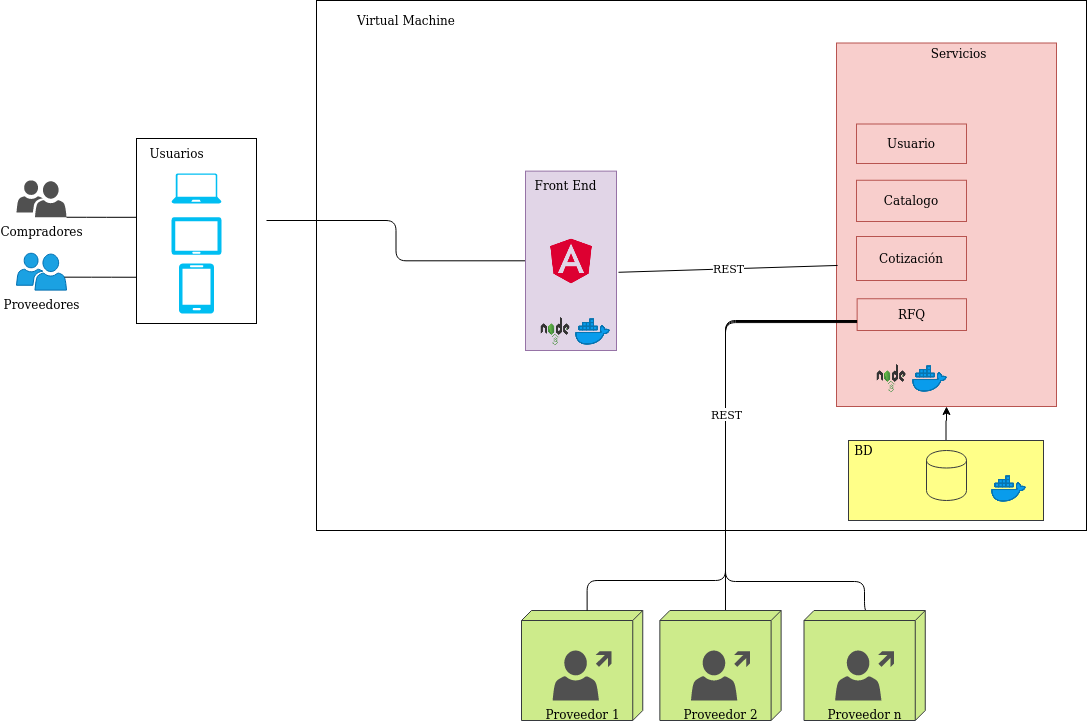

The diagram above was exported from draw.io. Its source (the exported page's mxGraphModel, read from the mxfile embedded in the PNG):
<mxGraphModel dx="1628" dy="464" grid="1" gridSize="10" guides="1" tooltips="1" connect="1" arrows="1" fold="1" page="1" pageScale="1" pageWidth="827" pageHeight="1169" math="0" shadow="0">
  <root>
    <mxCell id="VK2JG_ew4HbeT3eg44Jl-0" />
    <mxCell id="VK2JG_ew4HbeT3eg44Jl-1" parent="VK2JG_ew4HbeT3eg44Jl-0" />
    <mxCell id="VK2JG_ew4HbeT3eg44Jl-4" value="" style="verticalAlign=top;align=left;spacingTop=8;spacingLeft=2;spacingRight=12;shape=cube;size=10;direction=south;fontStyle=4;html=1;fillColor=#cdeb8b;strokeColor=#36393d;" parent="VK2JG_ew4HbeT3eg44Jl-1" vertex="1">
      <mxGeometry x="275" y="630" width="121.25" height="110" as="geometry" />
    </mxCell>
    <mxCell id="VK2JG_ew4HbeT3eg44Jl-5" value="" style="rounded=0;whiteSpace=wrap;html=1;" parent="VK2JG_ew4HbeT3eg44Jl-1" vertex="1">
      <mxGeometry x="70" y="20" width="770" height="530" as="geometry" />
    </mxCell>
    <mxCell id="VK2JG_ew4HbeT3eg44Jl-77" value="" style="edgeStyle=orthogonalEdgeStyle;rounded=0;orthogonalLoop=1;jettySize=auto;html=1;" parent="VK2JG_ew4HbeT3eg44Jl-1" source="VK2JG_ew4HbeT3eg44Jl-6" target="VK2JG_ew4HbeT3eg44Jl-12" edge="1">
      <mxGeometry relative="1" as="geometry" />
    </mxCell>
    <mxCell id="VK2JG_ew4HbeT3eg44Jl-6" value="" style="rounded=0;whiteSpace=wrap;html=1;fillColor=#ffff88;strokeColor=#36393d;" parent="VK2JG_ew4HbeT3eg44Jl-1" vertex="1">
      <mxGeometry x="602" y="460" width="195" height="80" as="geometry" />
    </mxCell>
    <mxCell id="VK2JG_ew4HbeT3eg44Jl-7" value="" style="rounded=0;whiteSpace=wrap;html=1;" parent="VK2JG_ew4HbeT3eg44Jl-1" vertex="1">
      <mxGeometry x="-110" y="158" width="120" height="185" as="geometry" />
    </mxCell>
    <mxCell id="VK2JG_ew4HbeT3eg44Jl-8" value="" style="verticalLabelPosition=bottom;html=1;verticalAlign=top;align=center;strokeColor=none;fillColor=#00BEF2;shape=mxgraph.azure.mobile;pointerEvents=1;" parent="VK2JG_ew4HbeT3eg44Jl-1" vertex="1">
      <mxGeometry x="-67.5" y="283" width="35" height="50" as="geometry" />
    </mxCell>
    <mxCell id="VK2JG_ew4HbeT3eg44Jl-9" value="" style="verticalLabelPosition=bottom;html=1;verticalAlign=top;align=center;strokeColor=none;fillColor=#00BEF2;shape=mxgraph.azure.laptop;pointerEvents=1;" parent="VK2JG_ew4HbeT3eg44Jl-1" vertex="1">
      <mxGeometry x="-75" y="193" width="50" height="30" as="geometry" />
    </mxCell>
    <mxCell id="VK2JG_ew4HbeT3eg44Jl-10" value="" style="verticalLabelPosition=bottom;html=1;verticalAlign=top;align=center;strokeColor=none;fillColor=#00BEF2;shape=mxgraph.azure.tablet;pointerEvents=1;" parent="VK2JG_ew4HbeT3eg44Jl-1" vertex="1">
      <mxGeometry x="-75" y="236.75" width="50" height="37.5" as="geometry" />
    </mxCell>
    <mxCell id="VK2JG_ew4HbeT3eg44Jl-11" value="Usuarios" style="text;html=1;align=center;verticalAlign=middle;resizable=0;points=[];autosize=1;" parent="VK2JG_ew4HbeT3eg44Jl-1" vertex="1">
      <mxGeometry x="-100" y="163" width="60" height="20" as="geometry" />
    </mxCell>
    <mxCell id="VK2JG_ew4HbeT3eg44Jl-12" value="" style="rounded=0;whiteSpace=wrap;html=1;fillColor=#f8cecc;strokeColor=#b85450;" parent="VK2JG_ew4HbeT3eg44Jl-1" vertex="1">
      <mxGeometry x="590" y="62.5" width="220" height="363.5" as="geometry" />
    </mxCell>
    <mxCell id="VK2JG_ew4HbeT3eg44Jl-13" value="Servicios&amp;nbsp;" style="text;html=1;align=center;verticalAlign=middle;resizable=0;points=[];autosize=1;" parent="VK2JG_ew4HbeT3eg44Jl-1" vertex="1">
      <mxGeometry x="678.75" y="62.5" width="70" height="20" as="geometry" />
    </mxCell>
    <mxCell id="VK2JG_ew4HbeT3eg44Jl-14" value="Usuario" style="rounded=0;whiteSpace=wrap;html=1;fillColor=#f8cecc;strokeColor=#b85450;" parent="VK2JG_ew4HbeT3eg44Jl-1" vertex="1">
      <mxGeometry x="610" y="143.5" width="110" height="39.5" as="geometry" />
    </mxCell>
    <mxCell id="VK2JG_ew4HbeT3eg44Jl-19" value="RFQ" style="rounded=0;whiteSpace=wrap;html=1;fillColor=#f8cecc;strokeColor=#b85450;" parent="VK2JG_ew4HbeT3eg44Jl-1" vertex="1">
      <mxGeometry x="610.63" y="318.25" width="109.37" height="31.75" as="geometry" />
    </mxCell>
    <mxCell id="VK2JG_ew4HbeT3eg44Jl-23" value="" style="endArrow=none;html=1;edgeStyle=orthogonalEdgeStyle;" parent="VK2JG_ew4HbeT3eg44Jl-1" target="VK2JG_ew4HbeT3eg44Jl-63" edge="1">
      <mxGeometry width="50" height="50" relative="1" as="geometry">
        <mxPoint x="20" y="240" as="sourcePoint" />
        <mxPoint x="279" y="230.87" as="targetPoint" />
      </mxGeometry>
    </mxCell>
    <mxCell id="VK2JG_ew4HbeT3eg44Jl-25" value="BD" style="text;html=1;align=center;verticalAlign=middle;resizable=0;points=[];autosize=1;" parent="VK2JG_ew4HbeT3eg44Jl-1" vertex="1">
      <mxGeometry x="602" y="460" width="30" height="20" as="geometry" />
    </mxCell>
    <mxCell id="VK2JG_ew4HbeT3eg44Jl-28" value="Proveedor 1" style="pointerEvents=1;shadow=0;dashed=0;html=1;strokeColor=none;fillColor=#505050;labelPosition=center;verticalLabelPosition=bottom;verticalAlign=top;outlineConnect=0;align=center;shape=mxgraph.office.users.user_external;" parent="VK2JG_ew4HbeT3eg44Jl-1" vertex="1">
      <mxGeometry x="306.12" y="670" width="59" height="50" as="geometry" />
    </mxCell>
    <mxCell id="VK2JG_ew4HbeT3eg44Jl-29" value="" style="endArrow=none;html=1;edgeStyle=orthogonalEdgeStyle;exitX=0;exitY=0;exitDx=0;exitDy=55.62500000000001;exitPerimeter=0;" parent="VK2JG_ew4HbeT3eg44Jl-1" source="VK2JG_ew4HbeT3eg44Jl-4" target="VK2JG_ew4HbeT3eg44Jl-19" edge="1">
      <mxGeometry width="50" height="50" relative="1" as="geometry">
        <mxPoint x="380" y="410" as="sourcePoint" />
        <mxPoint x="479" y="287.25" as="targetPoint" />
        <Array as="points">
          <mxPoint x="341" y="600" />
          <mxPoint x="479" y="600" />
          <mxPoint x="479" y="340" />
        </Array>
      </mxGeometry>
    </mxCell>
    <mxCell id="VK2JG_ew4HbeT3eg44Jl-30" value="" style="endArrow=none;html=1;edgeStyle=orthogonalEdgeStyle;exitX=0;exitY=0;exitDx=0;exitDy=55.62500000000001;exitPerimeter=0;entryX=0;entryY=0.75;entryDx=0;entryDy=0;" parent="VK2JG_ew4HbeT3eg44Jl-1" source="VK2JG_ew4HbeT3eg44Jl-56" target="VK2JG_ew4HbeT3eg44Jl-19" edge="1">
      <mxGeometry width="50" height="50" relative="1" as="geometry">
        <mxPoint x="479" y="611" as="sourcePoint" />
        <mxPoint x="478.9949999999999" y="287.25" as="targetPoint" />
      </mxGeometry>
    </mxCell>
    <mxCell id="VK2JG_ew4HbeT3eg44Jl-31" value="" style="endArrow=none;html=1;edgeStyle=orthogonalEdgeStyle;exitX=0;exitY=0;exitDx=0;exitDy=55.62500000000001;exitPerimeter=0;" parent="VK2JG_ew4HbeT3eg44Jl-1" edge="1">
      <mxGeometry width="50" height="50" relative="1" as="geometry">
        <mxPoint x="623.125" y="631" as="sourcePoint" />
        <mxPoint x="610.6300000000001" y="341" as="targetPoint" />
        <Array as="points">
          <mxPoint x="618" y="631" />
          <mxPoint x="618" y="601" />
          <mxPoint x="479" y="601" />
          <mxPoint x="479" y="341" />
        </Array>
      </mxGeometry>
    </mxCell>
    <mxCell id="VK2JG_ew4HbeT3eg44Jl-32" value="REST" style="edgeLabel;html=1;align=center;verticalAlign=middle;resizable=0;points=[];" parent="VK2JG_ew4HbeT3eg44Jl-31" vertex="1" connectable="0">
      <mxGeometry x="0.2089" relative="1" as="geometry">
        <mxPoint as="offset" />
      </mxGeometry>
    </mxCell>
    <mxCell id="VK2JG_ew4HbeT3eg44Jl-36" value="Catalogo" style="rounded=0;whiteSpace=wrap;html=1;fillColor=#f8cecc;strokeColor=#b85450;" parent="VK2JG_ew4HbeT3eg44Jl-1" vertex="1">
      <mxGeometry x="610" y="199.75" width="110" height="41.25" as="geometry" />
    </mxCell>
    <mxCell id="VK2JG_ew4HbeT3eg44Jl-40" value="Cotización" style="rounded=0;whiteSpace=wrap;html=1;fillColor=#f8cecc;strokeColor=#b85450;" parent="VK2JG_ew4HbeT3eg44Jl-1" vertex="1">
      <mxGeometry x="610" y="256" width="110" height="44" as="geometry" />
    </mxCell>
    <mxCell id="VK2JG_ew4HbeT3eg44Jl-51" value="Compradores" style="pointerEvents=1;shadow=0;dashed=0;html=1;strokeColor=none;labelPosition=center;verticalLabelPosition=bottom;verticalAlign=top;align=center;fillColor=#505050;shape=mxgraph.mscae.intune.user_group" parent="VK2JG_ew4HbeT3eg44Jl-1" vertex="1">
      <mxGeometry x="-230" y="199.75" width="50" height="37" as="geometry" />
    </mxCell>
    <mxCell id="VK2JG_ew4HbeT3eg44Jl-52" value="&lt;font color=&quot;#000000&quot;&gt;Proveedores&lt;/font&gt;" style="pointerEvents=1;shadow=0;dashed=0;html=1;strokeColor=#006EAF;labelPosition=center;verticalLabelPosition=bottom;verticalAlign=top;align=center;fillColor=#1ba1e2;shape=mxgraph.mscae.intune.user_group;fontColor=#ffffff;" parent="VK2JG_ew4HbeT3eg44Jl-1" vertex="1">
      <mxGeometry x="-230" y="272.62" width="50" height="37" as="geometry" />
    </mxCell>
    <mxCell id="VK2JG_ew4HbeT3eg44Jl-53" value="" style="endArrow=none;html=1;exitX=1;exitY=1;exitDx=0;exitDy=0;exitPerimeter=0;edgeStyle=orthogonalEdgeStyle;" parent="VK2JG_ew4HbeT3eg44Jl-1" source="VK2JG_ew4HbeT3eg44Jl-51" target="VK2JG_ew4HbeT3eg44Jl-7" edge="1">
      <mxGeometry width="50" height="50" relative="1" as="geometry">
        <mxPoint x="100" y="402.25" as="sourcePoint" />
        <mxPoint x="150" y="352.25" as="targetPoint" />
        <Array as="points">
          <mxPoint x="-150" y="237.25" />
          <mxPoint x="-150" y="237.25" />
        </Array>
      </mxGeometry>
    </mxCell>
    <mxCell id="VK2JG_ew4HbeT3eg44Jl-54" value="" style="endArrow=none;html=1;exitX=0.96;exitY=0.65;exitDx=0;exitDy=0;exitPerimeter=0;entryX=0;entryY=0.75;entryDx=0;entryDy=0;edgeStyle=orthogonalEdgeStyle;" parent="VK2JG_ew4HbeT3eg44Jl-1" source="VK2JG_ew4HbeT3eg44Jl-52" target="VK2JG_ew4HbeT3eg44Jl-7" edge="1">
      <mxGeometry width="50" height="50" relative="1" as="geometry">
        <mxPoint x="100" y="402.25" as="sourcePoint" />
        <mxPoint x="-120" y="301.25" as="targetPoint" />
      </mxGeometry>
    </mxCell>
    <mxCell id="VK2JG_ew4HbeT3eg44Jl-56" value="" style="verticalAlign=top;align=left;spacingTop=8;spacingLeft=2;spacingRight=12;shape=cube;size=10;direction=south;fontStyle=4;html=1;fillColor=#cdeb8b;strokeColor=#36393d;" parent="VK2JG_ew4HbeT3eg44Jl-1" vertex="1">
      <mxGeometry x="413.37" y="630" width="121.25" height="110" as="geometry" />
    </mxCell>
    <mxCell id="VK2JG_ew4HbeT3eg44Jl-57" value="Proveedor 2" style="pointerEvents=1;shadow=0;dashed=0;html=1;strokeColor=none;fillColor=#505050;labelPosition=center;verticalLabelPosition=bottom;verticalAlign=top;outlineConnect=0;align=center;shape=mxgraph.office.users.user_external;" parent="VK2JG_ew4HbeT3eg44Jl-1" vertex="1">
      <mxGeometry x="444.49" y="670" width="59" height="50" as="geometry" />
    </mxCell>
    <mxCell id="VK2JG_ew4HbeT3eg44Jl-58" value="" style="verticalAlign=top;align=left;spacingTop=8;spacingLeft=2;spacingRight=12;shape=cube;size=10;direction=south;fontStyle=4;html=1;fillColor=#cdeb8b;strokeColor=#36393d;" parent="VK2JG_ew4HbeT3eg44Jl-1" vertex="1">
      <mxGeometry x="557.5" y="630" width="121.25" height="110" as="geometry" />
    </mxCell>
    <mxCell id="VK2JG_ew4HbeT3eg44Jl-59" value="Proveedor n" style="pointerEvents=1;shadow=0;dashed=0;html=1;strokeColor=none;fillColor=#505050;labelPosition=center;verticalLabelPosition=bottom;verticalAlign=top;outlineConnect=0;align=center;shape=mxgraph.office.users.user_external;" parent="VK2JG_ew4HbeT3eg44Jl-1" vertex="1">
      <mxGeometry x="588.62" y="670" width="59" height="50" as="geometry" />
    </mxCell>
    <mxCell id="VK2JG_ew4HbeT3eg44Jl-63" value="" style="rounded=0;whiteSpace=wrap;html=1;fillColor=#e1d5e7;strokeColor=#9673a6;" parent="VK2JG_ew4HbeT3eg44Jl-1" vertex="1">
      <mxGeometry x="279" y="190.62" width="91" height="179.38" as="geometry" />
    </mxCell>
    <mxCell id="VK2JG_ew4HbeT3eg44Jl-67" value="Front End" style="text;html=1;align=center;verticalAlign=middle;resizable=0;points=[];autosize=1;" parent="VK2JG_ew4HbeT3eg44Jl-1" vertex="1">
      <mxGeometry x="279" y="195" width="80" height="20" as="geometry" />
    </mxCell>
    <mxCell id="VK2JG_ew4HbeT3eg44Jl-75" value="REST" style="endArrow=none;html=1;exitX=1.022;exitY=0.564;exitDx=0;exitDy=0;exitPerimeter=0;entryX=0.005;entryY=0.612;entryDx=0;entryDy=0;entryPerimeter=0;" parent="VK2JG_ew4HbeT3eg44Jl-1" source="VK2JG_ew4HbeT3eg44Jl-63" target="VK2JG_ew4HbeT3eg44Jl-12" edge="1">
      <mxGeometry width="50" height="50" relative="1" as="geometry">
        <mxPoint x="450" y="400" as="sourcePoint" />
        <mxPoint x="420" y="288.25" as="targetPoint" />
      </mxGeometry>
    </mxCell>
    <mxCell id="VK2JG_ew4HbeT3eg44Jl-78" value="" style="shape=cylinder;whiteSpace=wrap;html=1;boundedLbl=1;backgroundOutline=1;fillColor=#ffff88;strokeColor=#36393d;" parent="VK2JG_ew4HbeT3eg44Jl-1" vertex="1">
      <mxGeometry x="680" y="470" width="40" height="50" as="geometry" />
    </mxCell>
    <mxCell id="Be-k3rfNGg7qzUhIsjQD-0" value="" style="shape=image;html=1;verticalAlign=top;verticalLabelPosition=bottom;labelBackgroundColor=#ffffff;imageAspect=0;aspect=fixed;image=https://cdn3.iconfinder.com/data/icons/logos-and-brands-adobe/512/97_Docker-128.png" parent="VK2JG_ew4HbeT3eg44Jl-1" vertex="1">
      <mxGeometry x="664.5" y="380" width="37" height="37" as="geometry" />
    </mxCell>
    <mxCell id="Be-k3rfNGg7qzUhIsjQD-1" value="" style="shape=image;html=1;verticalAlign=top;verticalLabelPosition=bottom;labelBackgroundColor=#ffffff;imageAspect=0;aspect=fixed;image=https://cdn4.iconfinder.com/data/icons/logos-3/456/nodejs-new-pantone-black-128.png" parent="VK2JG_ew4HbeT3eg44Jl-1" vertex="1">
      <mxGeometry x="630" y="382.5" width="30" height="30" as="geometry" />
    </mxCell>
    <mxCell id="Be-k3rfNGg7qzUhIsjQD-2" value="" style="shape=image;html=1;verticalAlign=top;verticalLabelPosition=bottom;labelBackgroundColor=#ffffff;imageAspect=0;aspect=fixed;image=https://cdn3.iconfinder.com/data/icons/logos-and-brands-adobe/512/97_Docker-128.png" parent="VK2JG_ew4HbeT3eg44Jl-1" vertex="1">
      <mxGeometry x="328.12" y="333" width="37" height="37" as="geometry" />
    </mxCell>
    <mxCell id="Be-k3rfNGg7qzUhIsjQD-3" value="" style="shape=image;html=1;verticalAlign=top;verticalLabelPosition=bottom;labelBackgroundColor=#ffffff;imageAspect=0;aspect=fixed;image=https://cdn4.iconfinder.com/data/icons/logos-3/456/nodejs-new-pantone-black-128.png" parent="VK2JG_ew4HbeT3eg44Jl-1" vertex="1">
      <mxGeometry x="293.62" y="335.5" width="30" height="30" as="geometry" />
    </mxCell>
    <mxCell id="474Bz_kqpZLyUYTNahvx-0" value="" style="shape=image;html=1;verticalAlign=top;verticalLabelPosition=bottom;labelBackgroundColor=#ffffff;imageAspect=0;aspect=fixed;image=https://cdn4.iconfinder.com/data/icons/logos-and-brands/512/21_Angular_logo_logos-128.png" parent="VK2JG_ew4HbeT3eg44Jl-1" vertex="1">
      <mxGeometry x="299.5" y="256" width="50" height="50" as="geometry" />
    </mxCell>
    <mxCell id="474Bz_kqpZLyUYTNahvx-1" value="" style="shape=image;html=1;verticalAlign=top;verticalLabelPosition=bottom;labelBackgroundColor=#ffffff;imageAspect=0;aspect=fixed;image=https://cdn3.iconfinder.com/data/icons/logos-and-brands-adobe/512/97_Docker-128.png" parent="VK2JG_ew4HbeT3eg44Jl-1" vertex="1">
      <mxGeometry x="744" y="490" width="37" height="37" as="geometry" />
    </mxCell>
    <mxCell id="wT-ph4_TCPHS-URf7l0I-0" value="Virtual Machine" style="text;html=1;strokeColor=none;fillColor=none;align=center;verticalAlign=middle;whiteSpace=wrap;rounded=0;" vertex="1" parent="VK2JG_ew4HbeT3eg44Jl-1">
      <mxGeometry x="80" y="30" width="160" height="20" as="geometry" />
    </mxCell>
  </root>
</mxGraphModel>